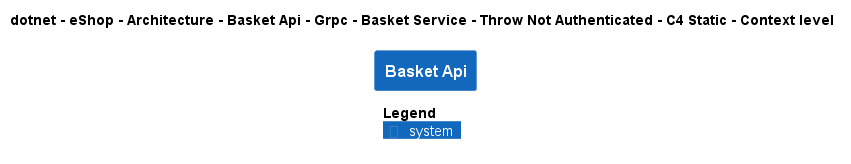

The diagram above was rendered by PlantUML. Its source (embedded in the PNG):
@startuml
!pragma layout smetana
!include ..\..\..\..\..\..\..\..\..\..\..\.c4s\C4_Context.puml

AddElementTag("c4interflow:lifecycle:new", $bgColor=green, $fontColor=#ffffff, $borderColor=green, $shadowing="False")
AddElementTag("c4interflow:lifecycle:changed", $bgColor=orange, $fontColor=#ffffff, $borderColor=orange, $shadowing="False")
AddElementTag("c4interflow:lifecycle:removed", $bgColor=red, $fontColor=#ffffff, $borderColor=red, $shadowing="False")

AddRelTag("c4interflow:lifecycle:new", $textColor=green, $lineColor=green)
AddRelTag("c4interflow:lifecycle:changed", $textColor=orange, $lineColor=orange)
AddRelTag("c4interflow:lifecycle:removed", $textColor=red, $lineColor=red)

SHOW_PERSON_PORTRAIT()
LAYOUT_TOP_DOWN()

skinparam linetype polyline

title dotnet - eShop - Architecture - Basket Api - Grpc - Basket Service - Throw Not Authenticated - C4 Static - Context level

System(dotnet.eShop.Architecture.SoftwareSystems.BasketApi, "Basket Api", "")



SHOW_LEGEND()
@enduml